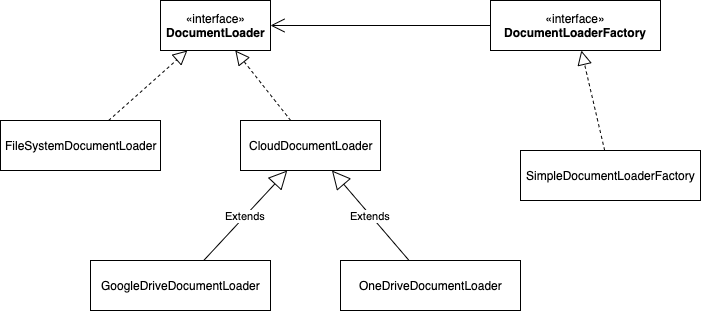

The diagram above was exported from draw.io. Its source (the exported page's mxGraphModel, read from the mxfile embedded in the PNG):
<mxGraphModel dx="772" dy="518" grid="1" gridSize="10" guides="1" tooltips="1" connect="1" arrows="1" fold="1" page="1" pageScale="1" pageWidth="827" pageHeight="1169" math="0" shadow="0">
  <root>
    <mxCell id="0" />
    <mxCell id="1" parent="0" />
    <mxCell id="GRearEoTTfYDiA2lsaZM-7" value="FileSystemDocumentLoader" style="html=1;" vertex="1" parent="1">
      <mxGeometry x="50" y="210" width="160" height="50" as="geometry" />
    </mxCell>
    <mxCell id="GRearEoTTfYDiA2lsaZM-8" value="«interface»&lt;br&gt;&lt;b&gt;DocumentLoader&lt;/b&gt;" style="html=1;" vertex="1" parent="1">
      <mxGeometry x="210" y="90" width="110" height="50" as="geometry" />
    </mxCell>
    <mxCell id="GRearEoTTfYDiA2lsaZM-9" value="" style="endArrow=block;dashed=1;endFill=0;endSize=12;html=1;" edge="1" parent="1" source="GRearEoTTfYDiA2lsaZM-7" target="GRearEoTTfYDiA2lsaZM-8">
      <mxGeometry width="160" relative="1" as="geometry">
        <mxPoint x="160" y="370" as="sourcePoint" />
        <mxPoint x="320" y="370" as="targetPoint" />
      </mxGeometry>
    </mxCell>
    <mxCell id="GRearEoTTfYDiA2lsaZM-10" value="CloudDocumentLoader" style="html=1;" vertex="1" parent="1">
      <mxGeometry x="290" y="210" width="140" height="50" as="geometry" />
    </mxCell>
    <mxCell id="GRearEoTTfYDiA2lsaZM-11" value="" style="endArrow=block;dashed=1;endFill=0;endSize=12;html=1;" edge="1" parent="1" source="GRearEoTTfYDiA2lsaZM-10" target="GRearEoTTfYDiA2lsaZM-8">
      <mxGeometry width="160" relative="1" as="geometry">
        <mxPoint x="190" y="410" as="sourcePoint" />
        <mxPoint x="350" y="410" as="targetPoint" />
      </mxGeometry>
    </mxCell>
    <mxCell id="GRearEoTTfYDiA2lsaZM-12" value="GoogleDriveDocumentLoader" style="html=1;" vertex="1" parent="1">
      <mxGeometry x="140" y="350" width="180" height="50" as="geometry" />
    </mxCell>
    <mxCell id="GRearEoTTfYDiA2lsaZM-13" value="Extends" style="endArrow=block;endSize=16;endFill=0;html=1;" edge="1" parent="1" source="GRearEoTTfYDiA2lsaZM-12" target="GRearEoTTfYDiA2lsaZM-10">
      <mxGeometry width="160" relative="1" as="geometry">
        <mxPoint x="130" y="320" as="sourcePoint" />
        <mxPoint x="290" y="320" as="targetPoint" />
      </mxGeometry>
    </mxCell>
    <mxCell id="GRearEoTTfYDiA2lsaZM-14" value="OneDriveDocumentLoader" style="html=1;" vertex="1" parent="1">
      <mxGeometry x="390" y="350" width="180" height="50" as="geometry" />
    </mxCell>
    <mxCell id="GRearEoTTfYDiA2lsaZM-15" value="Extends" style="endArrow=block;endSize=16;endFill=0;html=1;" edge="1" parent="1" source="GRearEoTTfYDiA2lsaZM-14" target="GRearEoTTfYDiA2lsaZM-10">
      <mxGeometry width="160" relative="1" as="geometry">
        <mxPoint x="298.75" y="340" as="sourcePoint" />
        <mxPoint x="351.25" y="270" as="targetPoint" />
      </mxGeometry>
    </mxCell>
    <mxCell id="GRearEoTTfYDiA2lsaZM-16" value="SimpleDocumentLoaderFactory" style="html=1;" vertex="1" parent="1">
      <mxGeometry x="570" y="240" width="180" height="50" as="geometry" />
    </mxCell>
    <mxCell id="GRearEoTTfYDiA2lsaZM-17" value="«interface»&lt;br&gt;&lt;b&gt;DocumentLoaderFactory&lt;/b&gt;" style="html=1;" vertex="1" parent="1">
      <mxGeometry x="540" y="90" width="170" height="50" as="geometry" />
    </mxCell>
    <mxCell id="GRearEoTTfYDiA2lsaZM-18" value="" style="endArrow=block;dashed=1;endFill=0;endSize=12;html=1;" edge="1" parent="1" source="GRearEoTTfYDiA2lsaZM-16" target="GRearEoTTfYDiA2lsaZM-17">
      <mxGeometry width="160" relative="1" as="geometry">
        <mxPoint x="460" y="390" as="sourcePoint" />
        <mxPoint x="620" y="390" as="targetPoint" />
      </mxGeometry>
    </mxCell>
    <mxCell id="GRearEoTTfYDiA2lsaZM-19" value="" style="endArrow=open;endFill=1;endSize=12;html=1;" edge="1" parent="1" source="GRearEoTTfYDiA2lsaZM-17" target="GRearEoTTfYDiA2lsaZM-8">
      <mxGeometry width="160" relative="1" as="geometry">
        <mxPoint x="40" y="350" as="sourcePoint" />
        <mxPoint x="200" y="350" as="targetPoint" />
      </mxGeometry>
    </mxCell>
  </root>
</mxGraphModel>